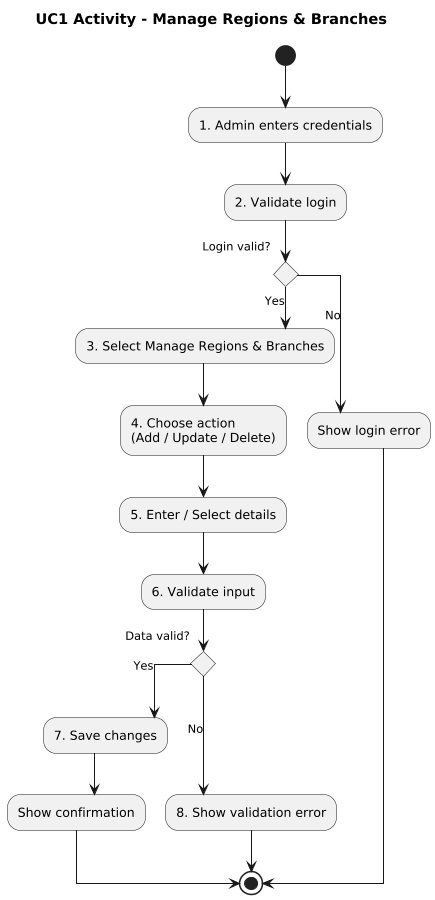

The diagram above was rendered by PlantUML. Its source (embedded in the PNG):
@startuml
title UC1 Activity - Manage Regions & Branches
top to bottom direction
skinparam dpi 100
skinparam linetype ortho
skinparam shadowing false
skinparam roundcorner 12

' =========================================================
' Description
' Step 1: Admin logs into system.
' Step 2: System validates login.
' Step 3: Admin selects Manage Regions & Branches.
' Step 4: Admin chooses Add / Update / Delete.
' Step 5: Admin enters or selects details.
' Step 6: System validates data.
' Step 7: If valid, save changes.
' Step 8: If invalid, show error message.
' =========================================================

(*) --> "1. Admin enters credentials"
--> "2. Validate login"

if "Login valid?" then
  -->[Yes] "3. Select Manage Regions & Branches"
  --> "4. Choose action\n(Add / Update / Delete)"
  --> "5. Enter / Select details"
  --> "6. Validate input"

  if "Data valid?" then
    -->[Yes] "7. Save changes"
    --> "Show confirmation"
    --> (*)
  else
    -->[No] "8. Show validation error"
    --> (*)
  endif

else
  -->[No] "Show login error"
  --> (*)
endif
@enduml